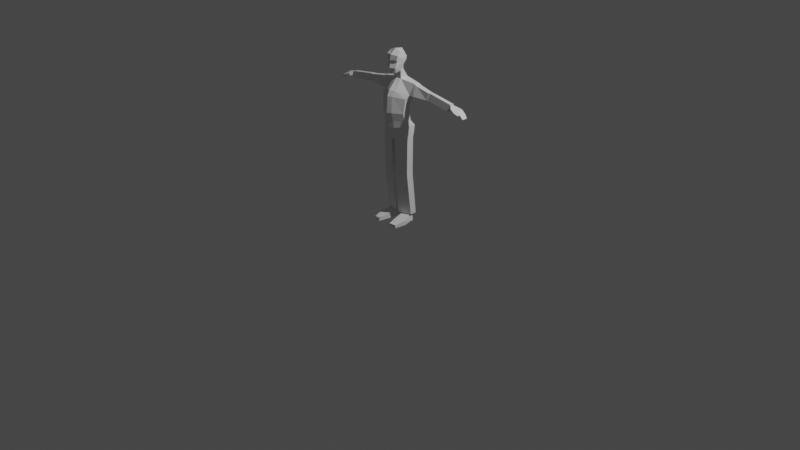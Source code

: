 # Source: fullman.blend  (saved by Blender 3.2.14; exported with 4.5.12 LTS)
import bpy
from mathutils import Matrix  # noqa: F401  (used for matrix-valued properties, if any)

bpy.ops.wm.read_factory_settings(use_empty=True)
scene = bpy.context.scene
scene.name = 'Scene'

# ---- collections
col_collection = bpy.data.collections.new('Collection'); scene.collection.children.link(col_collection)

# ---- materials (node trees are filled in below, after node groups)
mat_material = bpy.data.materials.new('Material')
mat_material.alpha_threshold = 0.0
mat_material.use_transparent_shadow = False
mat_material.line_color = (0.0, 0.0, 0.0, 1.0)

# ---- material node trees
mat_material.use_nodes = True; mat_material.node_tree.nodes.clear()
_N = mat_material.node_tree.nodes; _L = mat_material.node_tree.links
n0 = _N.new('ShaderNodeOutputMaterial'); n0.name = 'Material Output'; n0.location = (300, 300)
n1 = _N.new('ShaderNodeBsdfPrincipled'); n1.name = 'Principled BSDF'; n1.location = (10, 300)
n1.distribution = 'GGX'
n1.subsurface_method = 'RANDOM_WALK_SKIN'
n1.inputs[2].default_value = 0.4
n1.inputs[3].default_value = 1.45
n1.inputs[27].default_value = (0.0, 0.0, 0.0, 1.0)
n1.inputs[28].default_value = 1.0
_L.new(n1.outputs[0], n0.inputs[0])
n0.is_active_output = True

# ---- world
world_world = bpy.data.worlds.new('World'); scene.world = world_world
world_world.use_nodes = True; world_world.node_tree.nodes.clear()
_N = world_world.node_tree.nodes; _L = world_world.node_tree.links
n0 = _N.new('ShaderNodeOutputWorld'); n0.name = 'World Output'; n0.location = (300, 300)
n1 = _N.new('ShaderNodeBackground'); n1.name = 'Background'; n1.location = (10, 300)
n1.inputs[0].default_value = (0.05088, 0.05088, 0.05088, 1.0)
_L.new(n1.outputs[0], n0.inputs[0])
n0.is_active_output = True
world_world.color = (0.05088, 0.05088, 0.05088)
world_world.use_sun_shadow = False
world_world.sun_shadow_jitter_overblur = 0.0

# ---- cameras
cam_camera = bpy.data.cameras.new('Camera')
cam_camera.clip_end = 100.0
cam_camera.ortho_scale = 7.314

# ---- lights
light_light = bpy.data.lights.new('Light', 'POINT')
light_light.transmission_factor = 0.0
light_light.energy = 1000.0
light_light.shadow_soft_size = 0.1
light_light.shadow_maximum_resolution = 0.006
light_light.use_absolute_resolution = True

# ---- meshes
me_cube = bpy.data.meshes.new('Cube')
me_cube.from_pydata([(1.245, 0.476, 1.362), (0.9042, 0.01002, -0.5347), (1.247, 0.08772, 1.376), (0.9042, -0.5061, -0.5242), (0.0, 0.2174, -0.5528), (0.0, -0.2265, 1.556), (0.0, -1.052, -0.5271), (0.0, 0.4425, 1.588), (1.0, 0.1199, 0.305), (1.0, -0.4187, 0.4228), (0.0, -0.988, 0.5473), (0.0, 0.3364, 0.2577), (1.087, 0.3692, 0.5846), (1.094, -0.1817, 0.6645), (0.0, -0.8372, 0.9041), (0.0, 0.5171, 0.7071), (0.29, -0.9222, -0.52), (0.2903, 0.4317, 1.578), (0.29, 0.1683, -0.5422), (0.2909, -0.1314, 1.538), (0.2854, -0.853, 0.5274), (0.2854, 0.2851, 0.2785), (0.3312, -0.6817, 0.8734), (0.3297, 0.4821, 0.7042), (0.295, -0.7933, -1.056), (0.9092, -0.3772, -1.074), (0.9092, 0.1389, -1.084), (0.295, 0.2971, -1.078), (0.0, 0.3463, -1.089), (0.0, -0.9227, -1.063), (0.2839, -0.7264, -1.531), (1.027, -0.2776, -1.391), (1.027, 0.3607, -1.402), (0.2839, 0.4855, -1.576), (0.0, 0.5145, -1.604), (0.0, -0.8659, -1.539), (0.09422, -0.499, -2.454), (1.051, -0.205, -1.818), (1.051, 0.2759, -1.826), (0.09422, 0.2371, -2.472), (0.0, 0.3545, -2.399), (0.0, -0.5196, -2.379), (0.31, -0.1635, 2.066), (0.0, -0.2497, 1.835), (0.0, 0.2573, 2.156), (0.2677, 0.08058, 2.059), (0.4235, -0.2714, 3.287), (0.0, -0.31, 3.438), (0.0, 0.2354, 3.363), (0.412, 0.01618, 3.297), (0.211, -0.5156, 1.955), (0.0, -0.6831, 1.881), (0.4621, -0.5595, 3.096), (0.0, -0.6951, 3.127), (0.4738, -0.1319, 2.864), (0.436, -0.07743, 2.522), (0.4682, -0.08617, 2.692), (0.0, 0.4069, 3.064), (0.0, 0.2791, 2.441), (0.0, 0.4336, 2.847), (0.4511, 0.212, 2.95), (0.2712, 0.1015, 2.348), (0.3967, 0.2425, 2.736), (0.3423, -0.6605, 2.31), (0.4166, -0.6023, 2.815), (0.3826, -0.5416, 2.656), (0.0, -0.8254, 2.307), (0.0, -0.7747, 2.774), (3.26e-09, -0.7266, 2.616), (1.498, 0.4866, 1.256), (1.507, 0.06564, 1.285), (1.438, 0.3528, 0.617), (1.432, -0.2003, 0.6821), (2.485, 0.4027, 1.084), (2.494, 0.07266, 1.105), (2.446, 0.3003, 0.6394), (2.427, -0.0449, 0.669), (2.601, 0.4021, 1.072), (2.612, 0.09431, 1.102), (2.561, 0.2997, 0.6271), (2.546, -0.02325, 0.6665), (2.763, 0.4013, 1.055), (2.775, 0.0935, 1.085), (2.707, 0.2989, 0.6118), (2.693, -0.02406, 0.6511), (4.305, 0.2993, 0.8178), (4.311, 0.1112, 0.837), (4.271, 0.2487, 0.5261), (4.263, 0.07696, 0.5466), (1.436, -0.1069, 0.7373), (2.443, 0.002252, 0.7362), (4.309, 0.3931, 0.8264), (4.321, 0.08535, 0.8566), (4.253, 0.2907, 0.3835), (4.239, -0.03222, 0.4228), (4.959, 0.4169, 0.6684), (4.962, -0.0316, 0.5863), (4.938, 0.4025, 0.5565), (4.934, 0.03061, 0.4916), (4.374, 0.2464, 0.5103), (4.371, 0.05206, 0.5694), (4.409, 0.297, 0.802), (4.415, 0.02811, 0.7693), (5.257, 0.4153, 0.4277), (5.262, -0.01621, 0.431), (5.211, 0.4008, 0.3653), (5.209, 0.004371, 0.3718), (5.418, 0.3732, 0.2294), (5.422, 0.008384, 0.2322), (5.379, 0.3767, 0.1773), (5.377, 0.04112, 0.1828), (4.911, -0.209, 0.5455), (4.885, -0.2032, 0.4937), (4.513, -0.1098, 0.5495), (4.558, -0.1236, 0.7024), (5.172, -0.04205, 0.4686), (5.151, -0.02744, 0.4116), (5.179, -0.1486, 0.44), (5.16, -0.1338, 0.3881), (0.1659, -0.4468, -4.378), (0.9981, -0.2595, -4.369), (0.9981, 0.223, -4.342), (0.1659, 0.2602, -4.341), (1.052, -0.2844, -2.158), (1.052, 0.1965, -2.165), (0.09558, 0.2371, -2.715), (0.09558, -0.499, -2.7), (0.1659, -0.4412, -4.571), (0.9981, -0.2539, -4.562), (0.9981, 0.2286, -4.535), (0.1659, 0.2658, -4.534), (0.1659, -0.4349, -4.79), (0.9981, -0.2475, -4.781), (0.9981, 0.2349, -4.754), (0.1659, 0.2721, -4.753), (0.3369, -0.04049, -7.515), (0.8271, 0.1331, -7.515), (0.8271, 0.3641, -7.515), (0.3369, 0.386, -7.515), (0.1659, -0.2165, -7.501), (0.9981, 0.08731, -7.515), (0.9981, 0.5276, -7.515), (0.1659, 0.5648, -7.515), (0.3627, -0.05095, -7.548), (0.8528, 0.1226, -7.548), (0.8528, 0.3641, -7.58), (0.3627, 0.386, -7.58), (0.2979, 0.03461, -8.044), (0.9047, 0.2082, -8.044), (0.9047, 0.3641, -8.044), (0.2979, 0.386, -8.044), (0.3775, -0.6805, -7.728), (1.102, -0.5069, -7.728), (0.3775, -0.67, -8.044), (1.102, -0.4964, -8.044), (0.5159, -1.32, -7.848), (0.9366, -1.236, -7.881), (0.5159, -1.299, -8.068), (0.9366, -1.215, -8.102)], [(89, 90)], [(1, 3, 25, 26), (2, 13, 72, 70), (23, 17, 0, 12), (5, 19, 42, 43), (22, 19, 5, 14), (16, 20, 10, 6), (18, 21, 8, 1), (1, 8, 9, 3), (20, 22, 14, 10), (21, 23, 12, 8), (8, 12, 13, 9), (11, 15, 23, 21), (9, 13, 22, 20), (4, 11, 21, 18), (3, 9, 20, 16), (13, 2, 19, 22), (0, 17, 19, 2), (15, 7, 17, 23), (16, 6, 29, 24), (28, 27, 33, 34), (24, 29, 35, 30), (3, 16, 24, 25), (18, 1, 26, 27), (4, 18, 27, 28), (30, 35, 41, 36), (32, 31, 37, 38), (25, 24, 30, 31), (27, 26, 32, 33), (26, 25, 31, 32), (124, 123, 120, 121), (40, 39, 36, 41), (34, 33, 39, 40), (31, 30, 36, 37), (33, 32, 38, 39), (67, 64, 52, 53), (17, 7, 44, 45), (19, 17, 45, 42), (60, 57, 48, 49), (42, 55, 63, 50), (54, 46, 52, 64), (49, 48, 47, 46), (45, 44, 58, 61), (43, 42, 50, 51), (51, 50, 63, 66), (54, 60, 49, 46), (46, 47, 53, 52), (57, 60, 62, 59), (59, 62, 61, 58), (60, 54, 56, 62), (62, 56, 55, 61), (64, 67, 68, 65), (65, 68, 66, 63), (63, 55, 56, 65), (65, 56, 54, 64), (42, 45, 61, 55), (71, 69, 73, 75), (0, 2, 70, 69), (13, 12, 71, 72), (12, 0, 69, 71), (75, 73, 77, 79), (70, 72, 76, 74), (69, 70, 74, 73), (72, 71, 75, 76), (78, 80, 84, 82), (74, 76, 80, 78), (73, 74, 78, 77), (76, 75, 79, 80), (82, 84, 94, 92), (77, 78, 82, 81), (80, 79, 83, 84), (79, 77, 81, 83), (100, 99, 97, 98), (81, 82, 92, 91), (84, 83, 93, 94), (83, 81, 91, 93), (86, 85, 91, 92), (85, 87, 93, 91), (88, 86, 92, 94), (87, 88, 94, 93), (98, 97, 105, 106), (99, 101, 95, 97), (111, 112, 118, 117), (101, 102, 96, 95), (85, 86, 102, 101), (86, 88, 100, 102), (87, 85, 101, 99), (88, 87, 99, 100), (104, 106, 110, 108), (97, 95, 103, 105), (96, 98, 106, 104), (95, 96, 104, 103), (109, 107, 108, 110), (103, 104, 108, 107), (106, 105, 109, 110), (105, 103, 107, 109), (114, 113, 112, 111), (102, 100, 113, 114), (96, 102, 114, 111), (100, 98, 112, 113), (116, 115, 117, 118), (112, 98, 116, 118), (98, 96, 115, 116), (96, 111, 117, 115), (122, 121, 129, 130), (126, 125, 122, 119), (123, 126, 119, 120), (125, 124, 121, 122), (39, 38, 124, 125), (37, 36, 126, 123), (36, 39, 125, 126), (38, 37, 123, 124), (127, 130, 134, 131), (120, 119, 127, 128), (119, 122, 130, 127), (121, 120, 128, 129), (134, 133, 141, 142), (129, 128, 132, 133), (130, 129, 133, 134), (128, 127, 131, 132), (138, 137, 145, 146), (132, 131, 139, 140), (131, 134, 142, 139), (133, 132, 140, 141), (135, 136, 140, 139), (136, 137, 141, 140), (137, 138, 142, 141), (138, 135, 139, 142), (143, 146, 150, 147), (136, 135, 143, 144), (135, 138, 146, 143), (137, 136, 144, 145), (150, 149, 148, 147), (145, 144, 148, 149), (146, 145, 149, 150), (143, 147, 153, 151), (151, 153, 157, 155), (144, 143, 151, 152), (148, 144, 152, 154), (147, 148, 154, 153), (156, 155, 157, 158), (152, 151, 155, 156), (154, 152, 156, 158), (153, 154, 158, 157)])
_uv = me_cube.uv_layers.new(name='UVMap')
_uv.uv.foreach_set('vector', [0.375, 0.5409, 0.375, 0.6425, 0.375, 0.6425, 0.375, 0.5409, 0.625, 0.6425, 0.5632, 0.6425, 0.5632, 0.6425, 0.625, 0.6425, 0.5632, 0.4143, 0.625, 0.4143, 0.625, 0.5409, 0.5632, 0.5409, 0.625, 0.875, 0.625, 0.8199, 0.625, 0.8041, 0.625, 0.875, 0.5632, 0.8199, 0.625, 0.8199, 0.625, 0.875, 0.5632, 0.875, 0.375, 0.8199, 0.502, 0.8199, 0.502, 0.875, 0.375, 0.875, 0.375, 0.4143, 0.502, 0.4143, 0.502, 0.5409, 0.375, 0.5409, 0.375, 0.5409, 0.502, 0.5409, 0.502, 0.6425, 0.375, 0.6425, 0.502, 0.8199, 0.5632, 0.8199, 0.5632, 0.875, 0.502, 0.875, 0.502, 0.4143, 0.5632, 0.4143, 0.5632, 0.5409, 0.502, 0.5409, 0.502, 0.5409, 0.5632, 0.5409, 0.5632, 0.6425, 0.502, 0.6425, 0.502, 0.375, 0.5632, 0.375, 0.5632, 0.4143, 0.502, 0.4143, 0.502, 0.6425, 0.5632, 0.6425, 0.5632, 0.8199, 0.502, 0.8199, 0.375, 0.375, 0.502, 0.375, 0.502, 0.4143, 0.375, 0.4143, 0.375, 0.6425, 0.502, 0.6425, 0.502, 0.8199, 0.375, 0.8199, 0.5632, 0.6425, 0.625, 0.6425, 0.625, 0.8199, 0.5632, 0.8199, 0.625, 0.5409, 0.7204, 0.5097, 0.7204, 0.7245, 0.625, 0.6425, 0.5632, 0.375, 0.625, 0.375, 0.625, 0.4143, 0.5632, 0.4143, 0.375, 0.8199, 0.375, 0.875, 0.375, 0.875, 0.375, 0.8199, 0.375, 0.375, 0.375, 0.4143, 0.375, 0.4143, 0.375, 0.375, 0.375, 0.8199, 0.375, 0.875, 0.375, 0.875, 0.375, 0.8199, 0.375, 0.6425, 0.375, 0.8199, 0.375, 0.8199, 0.375, 0.6425, 0.375, 0.4143, 0.375, 0.5409, 0.375, 0.5409, 0.375, 0.4143, 0.375, 0.375, 0.375, 0.4143, 0.375, 0.4143, 0.375, 0.375, 0.375, 0.8199, 0.375, 0.875, 0.375, 0.875, 0.375, 0.8199, 0.375, 0.5409, 0.375, 0.6425, 0.375, 0.6425, 0.375, 0.5409, 0.375, 0.6425, 0.375, 0.8199, 0.375, 0.8199, 0.375, 0.6425, 0.375, 0.4143, 0.375, 0.5409, 0.375, 0.5409, 0.375, 0.4143, 0.375, 0.5409, 0.375, 0.6425, 0.375, 0.6425, 0.375, 0.5409, 0.375, 0.5409, 0.375, 0.6425, 0.375, 0.6425, 0.375, 0.5409, 0.25, 0.5, 0.2796, 0.5097, 0.2796, 0.7245, 0.25, 0.75, 0.375, 0.375, 0.375, 0.4143, 0.375, 0.4143, 0.375, 0.375, 0.375, 0.6425, 0.375, 0.8199, 0.375, 0.8199, 0.375, 0.6425, 0.375, 0.4143, 0.375, 0.5409, 0.375, 0.5409, 0.375, 0.4143, 0.625, 0.875, 0.625, 0.8143, 0.625, 0.8192, 0.625, 0.875, 0.625, 0.4143, 0.625, 0.375, 0.625, 0.375, 0.625, 0.4153, 0.7204, 0.7245, 0.7204, 0.5097, 0.7204, 0.592, 0.7204, 0.7245, 0.625, 0.417, 0.625, 0.375, 0.625, 0.375, 0.625, 0.418, 0.7204, 0.7245, 0.7204, 0.7245, 0.7204, 0.7245, 0.7204, 0.7245, 0.7204, 0.7245, 0.7204, 0.7245, 0.7204, 0.7245, 0.7204, 0.7245, 0.7204, 0.592, 0.75, 0.5, 0.75, 0.75, 0.7204, 0.7245, 0.625, 0.4153, 0.625, 0.375, 0.625, 0.375, 0.625, 0.416, 0.625, 0.875, 0.625, 0.8041, 0.625, 0.8199, 0.625, 0.875, 0.625, 0.875, 0.625, 0.8199, 0.625, 0.8133, 0.625, 0.875, 0.7204, 0.7245, 0.7204, 0.592, 0.7204, 0.592, 0.7204, 0.7245, 0.7204, 0.7245, 0.75, 0.75, 0.75, 0.75, 0.7204, 0.7245, 0.625, 0.375, 0.625, 0.417, 0.625, 0.4154, 0.625, 0.376, 0.625, 0.376, 0.625, 0.4154, 0.625, 0.416, 0.625, 0.375, 0.7204, 0.592, 0.7204, 0.7245, 0.7204, 0.7245, 0.7204, 0.604, 0.7204, 0.604, 0.7204, 0.7245, 0.7204, 0.7245, 0.7204, 0.592, 0.625, 0.8143, 0.625, 0.875, 0.625, 0.8745, 0.625, 0.8117, 0.625, 0.8117, 0.625, 0.8745, 0.625, 0.875, 0.625, 0.8133, 0.7204, 0.7245, 0.7204, 0.7245, 0.7204, 0.7245, 0.7204, 0.7245, 0.7204, 0.7245, 0.7204, 0.7245, 0.7204, 0.7245, 0.7204, 0.7245, 0.7204, 0.7245, 0.7204, 0.592, 0.7204, 0.592, 0.7204, 0.7245, 0.5632, 0.5409, 0.625, 0.5409, 0.625, 0.5409, 0.5632, 0.5409, 0.625, 0.5409, 0.625, 0.6425, 0.625, 0.6425, 0.625, 0.5409, 0.5632, 0.6425, 0.5632, 0.5409, 0.5632, 0.5409, 0.5632, 0.6425, 0.5632, 0.5409, 0.625, 0.5409, 0.625, 0.5409, 0.5632, 0.5409, 0.5632, 0.5409, 0.625, 0.5409, 0.625, 0.5409, 0.5632, 0.5409, 0.625, 0.6425, 0.5632, 0.6425, 0.5632, 0.6425, 0.625, 0.6425, 0.625, 0.5409, 0.625, 0.6425, 0.625, 0.6425, 0.625, 0.5409, 0.5632, 0.6425, 0.5632, 0.5409, 0.5632, 0.5409, 0.5632, 0.6425, 0.625, 0.6425, 0.5632, 0.6425, 0.5632, 0.6425, 0.625, 0.6425, 0.625, 0.6425, 0.5632, 0.6425, 0.5632, 0.6425, 0.625, 0.6425, 0.625, 0.5409, 0.625, 0.6425, 0.625, 0.6425, 0.625, 0.5409, 0.5632, 0.6425, 0.5632, 0.5409, 0.5632, 0.5409, 0.5632, 0.6425, 0.625, 0.6425, 0.5632, 0.6425, 0.5632, 0.6425, 0.625, 0.6425, 0.625, 0.5409, 0.625, 0.6425, 0.625, 0.6425, 0.625, 0.5409, 0.5632, 0.6425, 0.5632, 0.5409, 0.5632, 0.5409, 0.5632, 0.6425, 0.5632, 0.5409, 0.625, 0.5409, 0.625, 0.5409, 0.5632, 0.5409, 0.582, 0.6191, 0.5819, 0.5643, 0.5819, 0.5643, 0.582, 0.6191, 0.625, 0.5409, 0.625, 0.6425, 0.625, 0.6425, 0.625, 0.5409, 0.5632, 0.6425, 0.5632, 0.5409, 0.5632, 0.5409, 0.5632, 0.6425, 0.5632, 0.5409, 0.625, 0.5409, 0.625, 0.5409, 0.5632, 0.5409, 0.6058, 0.6224, 0.6058, 0.561, 0.625, 0.5409, 0.625, 0.6425, 0.6058, 0.561, 0.5819, 0.5643, 0.5632, 0.5409, 0.625, 0.5409, 0.582, 0.6191, 0.6058, 0.6224, 0.625, 0.6425, 0.5632, 0.6425, 0.5819, 0.5643, 0.582, 0.6191, 0.5632, 0.6425, 0.5632, 0.5409, 0.582, 0.6191, 0.5819, 0.5643, 0.5819, 0.5643, 0.582, 0.6191, 0.5819, 0.5643, 0.6058, 0.561, 0.6058, 0.561, 0.5819, 0.5643, 0.6058, 0.6224, 0.582, 0.6191, 0.582, 0.6191, 0.6058, 0.6224, 0.6058, 0.561, 0.6058, 0.6224, 0.6058, 0.6224, 0.6058, 0.561, 0.6058, 0.561, 0.6058, 0.6224, 0.6058, 0.6224, 0.6058, 0.561, 0.6058, 0.6224, 0.582, 0.6191, 0.582, 0.6191, 0.6058, 0.6224, 0.5819, 0.5643, 0.6058, 0.561, 0.6058, 0.561, 0.5819, 0.5643, 0.582, 0.6191, 0.5819, 0.5643, 0.5819, 0.5643, 0.582, 0.6191, 0.6058, 0.6224, 0.582, 0.6191, 0.582, 0.6191, 0.6058, 0.6224, 0.5819, 0.5643, 0.6058, 0.561, 0.6058, 0.561, 0.5819, 0.5643, 0.6058, 0.6224, 0.582, 0.6191, 0.582, 0.6191, 0.6058, 0.6224, 0.6058, 0.561, 0.6058, 0.6224, 0.6058, 0.6224, 0.6058, 0.561, 0.5819, 0.5643, 0.6058, 0.561, 0.6058, 0.6224, 0.582, 0.6191, 0.6058, 0.561, 0.6058, 0.6224, 0.6058, 0.6224, 0.6058, 0.561, 0.582, 0.6191, 0.5819, 0.5643, 0.5819, 0.5643, 0.582, 0.6191, 0.5819, 0.5643, 0.6058, 0.561, 0.6058, 0.561, 0.5819, 0.5643, 0.6058, 0.6224, 0.582, 0.6191, 0.582, 0.6191, 0.6058, 0.6224, 0.6058, 0.6224, 0.582, 0.6191, 0.582, 0.6191, 0.6058, 0.6224, 0.6058, 0.6224, 0.6058, 0.6224, 0.6058, 0.6224, 0.6058, 0.6224, 0.582, 0.6191, 0.582, 0.6191, 0.582, 0.6191, 0.582, 0.6191, 0.582, 0.6191, 0.6058, 0.6224, 0.6058, 0.6224, 0.582, 0.6191, 0.582, 0.6191, 0.582, 0.6191, 0.582, 0.6191, 0.582, 0.6191, 0.582, 0.6191, 0.6058, 0.6224, 0.6058, 0.6224, 0.582, 0.6191, 0.6058, 0.6224, 0.6058, 0.6224, 0.6058, 0.6224, 0.6058, 0.6224, 0.375, 0.4143, 0.375, 0.5409, 0.375, 0.5409, 0.375, 0.4143, 0.2796, 0.7245, 0.2796, 0.5097, 0.2796, 0.5097, 0.2796, 0.7245, 0.375, 0.6425, 0.375, 0.8199, 0.375, 0.8199, 0.375, 0.6425, 0.375, 0.4143, 0.375, 0.5409, 0.375, 0.5409, 0.375, 0.4143, 0.375, 0.4143, 0.375, 0.5409, 0.375, 0.5409, 0.375, 0.4143, 0.375, 0.6425, 0.375, 0.8199, 0.375, 0.8199, 0.375, 0.6425, 0.2796, 0.7245, 0.2796, 0.5097, 0.2796, 0.5097, 0.2796, 0.7245, 0.375, 0.5409, 0.375, 0.6425, 0.375, 0.6425, 0.375, 0.5409, 0.2796, 0.7245, 0.2796, 0.5097, 0.2796, 0.5097, 0.2796, 0.7245, 0.375, 0.6425, 0.375, 0.8199, 0.375, 0.8199, 0.375, 0.6425, 0.2796, 0.7245, 0.2796, 0.5097, 0.2796, 0.5097, 0.2796, 0.7245, 0.375, 0.5409, 0.375, 0.6425, 0.375, 0.6425, 0.375, 0.5409, 0.375, 0.4143, 0.375, 0.5409, 0.375, 0.5409, 0.375, 0.4143, 0.375, 0.5409, 0.375, 0.6425, 0.375, 0.6425, 0.375, 0.5409, 0.375, 0.4143, 0.375, 0.5409, 0.375, 0.5409, 0.375, 0.4143, 0.375, 0.6425, 0.375, 0.8199, 0.375, 0.8199, 0.375, 0.6425, 0.2992, 0.5622, 0.3554, 0.5765, 0.3554, 0.5765, 0.2992, 0.5622, 0.375, 0.6425, 0.375, 0.8199, 0.375, 0.8199, 0.375, 0.6425, 0.2796, 0.7245, 0.2796, 0.5097, 0.2796, 0.5097, 0.2796, 0.7245, 0.375, 0.5409, 0.375, 0.6425, 0.375, 0.6425, 0.375, 0.5409, 0.2992, 0.6583, 0.3554, 0.6142, 0.375, 0.6425, 0.2796, 0.7245, 0.3554, 0.6142, 0.3554, 0.5765, 0.375, 0.5409, 0.375, 0.6425, 0.3554, 0.5765, 0.2992, 0.5622, 0.2796, 0.5097, 0.375, 0.5409, 0.2992, 0.5622, 0.2992, 0.6583, 0.2796, 0.7245, 0.2796, 0.5097, 0.2992, 0.6583, 0.2992, 0.5622, 0.2992, 0.5622, 0.2992, 0.6583, 0.3554, 0.6142, 0.2992, 0.6583, 0.2992, 0.6583, 0.3554, 0.6142, 0.2992, 0.6583, 0.2992, 0.5622, 0.2992, 0.5622, 0.2992, 0.6583, 0.3554, 0.5765, 0.3554, 0.6142, 0.3554, 0.6142, 0.3554, 0.5765, 0.2992, 0.5622, 0.3554, 0.5765, 0.3554, 0.6142, 0.2992, 0.6583, 0.3554, 0.5765, 0.3554, 0.6142, 0.3554, 0.6142, 0.3554, 0.5765, 0.2992, 0.5622, 0.3554, 0.5765, 0.3554, 0.5765, 0.2992, 0.5622, 0.2992, 0.6583, 0.2992, 0.6583, 0.2992, 0.6583, 0.2992, 0.6583, 0.2992, 0.6583, 0.2992, 0.6583, 0.2992, 0.6583, 0.2992, 0.6583, 0.3554, 0.6142, 0.2992, 0.6583, 0.2992, 0.6583, 0.3554, 0.6142, 0.3554, 0.6142, 0.3554, 0.6142, 0.3554, 0.6142, 0.3554, 0.6142, 0.2992, 0.6583, 0.3554, 0.6142, 0.3554, 0.6142, 0.2992, 0.6583, 0.3391, 0.627, 0.2992, 0.6583, 0.2992, 0.6583, 0.3391, 0.627, 0.3554, 0.6142, 0.2992, 0.6583, 0.2992, 0.6583, 0.3391, 0.627, 0.3554, 0.6142, 0.3554, 0.6142, 0.3391, 0.627, 0.3391, 0.627, 0.2992, 0.6583, 0.3554, 0.6142, 0.3391, 0.627, 0.2992, 0.6583])
me_cube.materials.append(mat_material)
me_cube.use_mirror_vertex_groups = False
me_cube.update()

# ---- objects
ob_cube = bpy.data.objects.new('Cube', me_cube)
ob_light = bpy.data.objects.new('Light', light_light)
ob_camera = bpy.data.objects.new('Camera', cam_camera)
ob_empty = bpy.data.objects.new('Empty', None)
ob_empty_001 = bpy.data.objects.new('Empty.001', None)

# ---- transforms, parenting, visibility, modifiers, constraints
ob_cube.location = (0.0, 0.0, 1.266)
ob_cube.scale = (0.1552, 0.1552, 0.1552)
ob_cube.lock_rotations_4d = False
ob_cube.empty_display_type = 'ARROWS'
ob_cube.lineart.crease_threshold = 0.0
_m = ob_cube.modifiers.new('Mirror', 'MIRROR')
_m.use_clip = True
ob_light.location = (4.076, 1.005, 5.904)
ob_light.rotation_euler = (0.6503, 0.05522, 1.866)
ob_light.lock_rotations_4d = False
ob_light.empty_display_type = 'ARROWS'
ob_light.color = (0.0, 0.0, 0.0, 0.0)
ob_light.lineart.crease_threshold = 0.0
ob_camera.location = (7.359, -6.926, 4.958)
ob_camera.rotation_euler = (1.109, 0.0, 0.8149)
ob_camera.lock_rotations_4d = False
ob_camera.empty_display_type = 'ARROWS'
ob_camera.color = (0.0, 0.0, 0.0, 0.0)
ob_camera.display_type = 'WIRE'
ob_camera.lineart.crease_threshold = 0.0
ob_empty.location = (0.5419, 1.737, 0.8522)
ob_empty.rotation_euler = (1.571, -0.0, -0.0)
ob_empty.scale = (0.6568, 0.6568, 0.6568)
ob_empty.empty_display_type = 'IMAGE'
ob_empty.empty_display_size = 5.0
ob_empty.use_empty_image_alpha = True
ob_empty.color = (1.0, 1.0, 1.0, 0.08717)
ob_empty_001.location = (-1.892, -0.9018, 0.8522)
ob_empty_001.rotation_euler = (1.571, -0.0, 1.571)
ob_empty_001.scale = (0.6568, 0.6568, 0.6568)
ob_empty_001.empty_display_type = 'IMAGE'
ob_empty_001.empty_display_size = 5.0
ob_empty_001.use_empty_image_alpha = True
ob_empty_001.color = (1.0, 1.0, 1.0, 0.08717)

# ---- collection membership
col_collection.objects.link(ob_cube)
col_collection.objects.link(ob_light)
col_collection.objects.link(ob_camera)
col_collection.objects.link(ob_empty)
col_collection.objects.link(ob_empty_001)

# ---- scene / render settings (as saved in the file)
scene.camera = ob_camera
scene.frame_start = 1; scene.frame_end = 250; scene.frame_set(113)
scene.render.engine = 'BLENDER_EEVEE_NEXT'
scene.cycles.sampling_pattern = 'TABULATED_SOBOL'
scene.cycles.use_light_tree = False
scene.view_settings.view_transform = 'Filmic'
bpy.context.view_layer.update()
